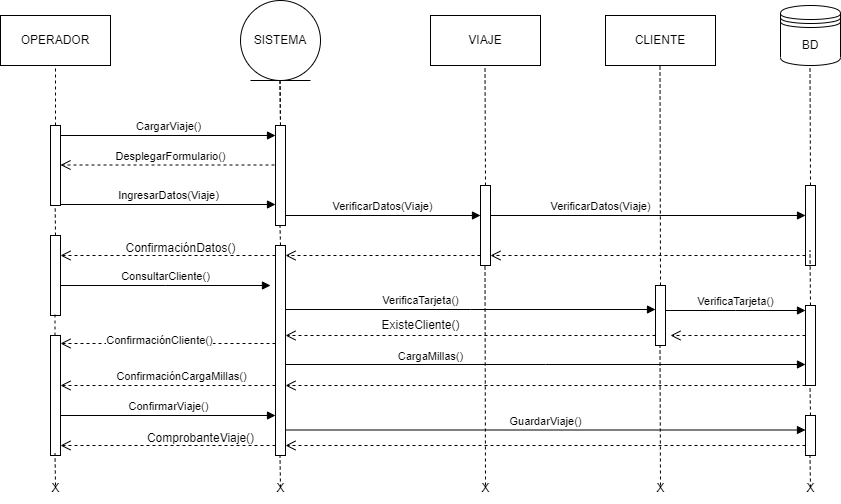

The diagram above was exported from draw.io. Its source (the exported page's mxGraphModel, read from the mxfile embedded in the PNG):
<mxGraphModel dx="1050" dy="541" grid="1" gridSize="10" guides="1" tooltips="1" connect="1" arrows="1" fold="1" page="1" pageScale="1" pageWidth="827" pageHeight="1169" math="0" shadow="0">
  <root>
    <mxCell id="0" />
    <mxCell id="1" parent="0" />
    <mxCell id="Vub4UlA7E3EXofYknU3P-1" value="VIAJE" style="html=1;whiteSpace=wrap;" vertex="1" parent="1">
      <mxGeometry x="490" y="290" width="110" height="50" as="geometry" />
    </mxCell>
    <mxCell id="Vub4UlA7E3EXofYknU3P-2" value="OPERADOR" style="html=1;whiteSpace=wrap;" vertex="1" parent="1">
      <mxGeometry x="60" y="290" width="110" height="50" as="geometry" />
    </mxCell>
    <mxCell id="Vub4UlA7E3EXofYknU3P-3" value="SISTEMA" style="ellipse;shape=umlEntity;whiteSpace=wrap;html=1;" vertex="1" parent="1">
      <mxGeometry x="300" y="275" width="80" height="80" as="geometry" />
    </mxCell>
    <mxCell id="Vub4UlA7E3EXofYknU3P-4" value="" style="endArrow=none;dashed=1;html=1;rounded=0;entryX=0.5;entryY=1;entryDx=0;entryDy=0;" edge="1" parent="1" target="Vub4UlA7E3EXofYknU3P-2">
      <mxGeometry width="50" height="50" relative="1" as="geometry">
        <mxPoint x="115" y="400" as="sourcePoint" />
        <mxPoint x="440" y="460" as="targetPoint" />
      </mxGeometry>
    </mxCell>
    <mxCell id="Vub4UlA7E3EXofYknU3P-5" value="" style="html=1;points=[];perimeter=orthogonalPerimeter;outlineConnect=0;targetShapes=umlLifeline;portConstraint=eastwest;newEdgeStyle={&quot;edgeStyle&quot;:&quot;elbowEdgeStyle&quot;,&quot;elbow&quot;:&quot;vertical&quot;,&quot;curved&quot;:0,&quot;rounded&quot;:0};" vertex="1" parent="1">
      <mxGeometry x="110" y="400" width="10" height="80" as="geometry" />
    </mxCell>
    <mxCell id="Vub4UlA7E3EXofYknU3P-6" value="CargarViaje()" style="html=1;verticalAlign=bottom;endArrow=block;elbow=vertical;rounded=0;" edge="1" target="Vub4UlA7E3EXofYknU3P-9" parent="1">
      <mxGeometry relative="1" as="geometry">
        <mxPoint x="120" y="410" as="sourcePoint" />
        <mxPoint x="240" y="410" as="targetPoint" />
      </mxGeometry>
    </mxCell>
    <mxCell id="Vub4UlA7E3EXofYknU3P-7" value="DesplegarFormulario()" style="html=1;verticalAlign=bottom;endArrow=open;dashed=1;endSize=8;elbow=vertical;rounded=0;exitX=0.5;exitY=0.5;exitDx=0;exitDy=0;exitPerimeter=0;" edge="1" parent="1">
      <mxGeometry relative="1" as="geometry">
        <mxPoint x="120" y="439.5" as="targetPoint" />
        <mxPoint x="340" y="439.5" as="sourcePoint" />
      </mxGeometry>
    </mxCell>
    <mxCell id="Vub4UlA7E3EXofYknU3P-8" value="" style="endArrow=none;dashed=1;html=1;rounded=0;entryX=0.5;entryY=1;entryDx=0;entryDy=0;" edge="1" parent="1">
      <mxGeometry width="50" height="50" relative="1" as="geometry">
        <mxPoint x="340" y="400" as="sourcePoint" />
        <mxPoint x="339.5" y="355" as="targetPoint" />
      </mxGeometry>
    </mxCell>
    <mxCell id="Vub4UlA7E3EXofYknU3P-9" value="" style="html=1;points=[];perimeter=orthogonalPerimeter;outlineConnect=0;targetShapes=umlLifeline;portConstraint=eastwest;newEdgeStyle={&quot;edgeStyle&quot;:&quot;elbowEdgeStyle&quot;,&quot;elbow&quot;:&quot;vertical&quot;,&quot;curved&quot;:0,&quot;rounded&quot;:0};" vertex="1" parent="1">
      <mxGeometry x="335" y="400" width="10" height="100" as="geometry" />
    </mxCell>
    <mxCell id="Vub4UlA7E3EXofYknU3P-11" value="IngresarDatos(Viaje)" style="html=1;verticalAlign=bottom;endArrow=block;edgeStyle=elbowEdgeStyle;elbow=vertical;curved=0;rounded=0;" edge="1" parent="1" target="Vub4UlA7E3EXofYknU3P-9">
      <mxGeometry width="80" relative="1" as="geometry">
        <mxPoint x="120" y="479" as="sourcePoint" />
        <mxPoint x="200" y="479" as="targetPoint" />
      </mxGeometry>
    </mxCell>
    <mxCell id="Vub4UlA7E3EXofYknU3P-12" value="" style="endArrow=none;dashed=1;html=1;rounded=0;entryX=0.5;entryY=1;entryDx=0;entryDy=0;" edge="1" parent="1">
      <mxGeometry width="50" height="50" relative="1" as="geometry">
        <mxPoint x="340" y="400" as="sourcePoint" />
        <mxPoint x="339.5" y="355" as="targetPoint" />
      </mxGeometry>
    </mxCell>
    <mxCell id="Vub4UlA7E3EXofYknU3P-13" value="" style="endArrow=none;dashed=1;html=1;rounded=0;entryX=0.5;entryY=1;entryDx=0;entryDy=0;" edge="1" parent="1">
      <mxGeometry width="50" height="50" relative="1" as="geometry">
        <mxPoint x="545" y="460" as="sourcePoint" />
        <mxPoint x="544.5" y="340" as="targetPoint" />
      </mxGeometry>
    </mxCell>
    <mxCell id="Vub4UlA7E3EXofYknU3P-14" value="" style="html=1;points=[];perimeter=orthogonalPerimeter;outlineConnect=0;targetShapes=umlLifeline;portConstraint=eastwest;newEdgeStyle={&quot;edgeStyle&quot;:&quot;elbowEdgeStyle&quot;,&quot;elbow&quot;:&quot;vertical&quot;,&quot;curved&quot;:0,&quot;rounded&quot;:0};" vertex="1" parent="1">
      <mxGeometry x="540" y="460" width="10" height="80" as="geometry" />
    </mxCell>
    <mxCell id="Vub4UlA7E3EXofYknU3P-15" value="VerificarDatos(Viaje)" style="html=1;verticalAlign=bottom;endArrow=block;edgeStyle=elbowEdgeStyle;elbow=vertical;curved=0;rounded=0;" edge="1" parent="1">
      <mxGeometry width="80" relative="1" as="geometry">
        <mxPoint x="345" y="489" as="sourcePoint" />
        <mxPoint x="540" y="490" as="targetPoint" />
      </mxGeometry>
    </mxCell>
    <mxCell id="Vub4UlA7E3EXofYknU3P-16" value="" style="endArrow=none;dashed=1;html=1;rounded=0;entryX=0.5;entryY=1;entryDx=0;entryDy=0;" edge="1" parent="1">
      <mxGeometry width="50" height="50" relative="1" as="geometry">
        <mxPoint x="340" y="520" as="sourcePoint" />
        <mxPoint x="339.5" y="500" as="targetPoint" />
      </mxGeometry>
    </mxCell>
    <mxCell id="Vub4UlA7E3EXofYknU3P-17" value="" style="html=1;points=[];perimeter=orthogonalPerimeter;outlineConnect=0;targetShapes=umlLifeline;portConstraint=eastwest;newEdgeStyle={&quot;edgeStyle&quot;:&quot;elbowEdgeStyle&quot;,&quot;elbow&quot;:&quot;vertical&quot;,&quot;curved&quot;:0,&quot;rounded&quot;:0};" vertex="1" parent="1">
      <mxGeometry x="335" y="520" width="10" height="210" as="geometry" />
    </mxCell>
    <mxCell id="Vub4UlA7E3EXofYknU3P-18" value="" style="html=1;verticalAlign=bottom;endArrow=open;dashed=1;endSize=8;elbow=vertical;rounded=0;exitX=0.5;exitY=0.5;exitDx=0;exitDy=0;exitPerimeter=0;" edge="1" parent="1" target="Vub4UlA7E3EXofYknU3P-17">
      <mxGeometry relative="1" as="geometry">
        <mxPoint x="350" y="530" as="targetPoint" />
        <mxPoint x="540" y="530" as="sourcePoint" />
      </mxGeometry>
    </mxCell>
    <mxCell id="Vub4UlA7E3EXofYknU3P-19" value="" style="html=1;verticalAlign=bottom;endArrow=open;dashed=1;endSize=8;elbow=vertical;rounded=0;exitX=0.5;exitY=0.5;exitDx=0;exitDy=0;exitPerimeter=0;" edge="1" parent="1" target="Vub4UlA7E3EXofYknU3P-21">
      <mxGeometry relative="1" as="geometry">
        <mxPoint x="140" y="530" as="targetPoint" />
        <mxPoint x="335" y="530" as="sourcePoint" />
      </mxGeometry>
    </mxCell>
    <mxCell id="Vub4UlA7E3EXofYknU3P-20" value="" style="endArrow=none;dashed=1;html=1;rounded=0;entryX=0.5;entryY=1;entryDx=0;entryDy=0;" edge="1" parent="1">
      <mxGeometry width="50" height="50" relative="1" as="geometry">
        <mxPoint x="115" y="510" as="sourcePoint" />
        <mxPoint x="114.66" y="480" as="targetPoint" />
      </mxGeometry>
    </mxCell>
    <mxCell id="Vub4UlA7E3EXofYknU3P-21" value="" style="html=1;points=[];perimeter=orthogonalPerimeter;outlineConnect=0;targetShapes=umlLifeline;portConstraint=eastwest;newEdgeStyle={&quot;edgeStyle&quot;:&quot;elbowEdgeStyle&quot;,&quot;elbow&quot;:&quot;vertical&quot;,&quot;curved&quot;:0,&quot;rounded&quot;:0};" vertex="1" parent="1">
      <mxGeometry x="110" y="510" width="10" height="80" as="geometry" />
    </mxCell>
    <mxCell id="Vub4UlA7E3EXofYknU3P-22" value="ConfirmaciónDatos()" style="text;html=1;align=center;verticalAlign=middle;resizable=0;points=[];autosize=1;strokeColor=none;fillColor=none;" vertex="1" parent="1">
      <mxGeometry x="175" y="508" width="130" height="30" as="geometry" />
    </mxCell>
    <mxCell id="Vub4UlA7E3EXofYknU3P-23" value="BD" style="shape=datastore;whiteSpace=wrap;html=1;" vertex="1" parent="1">
      <mxGeometry x="840" y="280" width="60" height="60" as="geometry" />
    </mxCell>
    <mxCell id="Vub4UlA7E3EXofYknU3P-24" value="ConsultarCliente()" style="html=1;verticalAlign=bottom;endArrow=block;edgeStyle=elbowEdgeStyle;elbow=vertical;curved=0;rounded=0;" edge="1" parent="1">
      <mxGeometry width="80" relative="1" as="geometry">
        <mxPoint x="120" y="560" as="sourcePoint" />
        <mxPoint x="330" y="560" as="targetPoint" />
      </mxGeometry>
    </mxCell>
    <mxCell id="Vub4UlA7E3EXofYknU3P-25" value="" style="endArrow=none;dashed=1;html=1;rounded=0;entryX=0.5;entryY=1;entryDx=0;entryDy=0;" edge="1" parent="1">
      <mxGeometry width="50" height="50" relative="1" as="geometry">
        <mxPoint x="870" y="460" as="sourcePoint" />
        <mxPoint x="869.5" y="340" as="targetPoint" />
      </mxGeometry>
    </mxCell>
    <mxCell id="Vub4UlA7E3EXofYknU3P-26" value="" style="html=1;points=[];perimeter=orthogonalPerimeter;outlineConnect=0;targetShapes=umlLifeline;portConstraint=eastwest;newEdgeStyle={&quot;edgeStyle&quot;:&quot;elbowEdgeStyle&quot;,&quot;elbow&quot;:&quot;vertical&quot;,&quot;curved&quot;:0,&quot;rounded&quot;:0};" vertex="1" parent="1">
      <mxGeometry x="865" y="460" width="10" height="80" as="geometry" />
    </mxCell>
    <mxCell id="Vub4UlA7E3EXofYknU3P-27" value="VerificarDatos(Viaje)" style="html=1;verticalAlign=bottom;endArrow=block;edgeStyle=elbowEdgeStyle;elbow=vertical;curved=0;rounded=0;" edge="1" parent="1" target="Vub4UlA7E3EXofYknU3P-26">
      <mxGeometry x="-0.3016" width="80" relative="1" as="geometry">
        <mxPoint x="550" y="490" as="sourcePoint" />
        <mxPoint x="745" y="491" as="targetPoint" />
        <mxPoint as="offset" />
      </mxGeometry>
    </mxCell>
    <mxCell id="Vub4UlA7E3EXofYknU3P-28" value="" style="html=1;verticalAlign=bottom;endArrow=open;dashed=1;endSize=8;elbow=vertical;rounded=0;" edge="1" parent="1" source="Vub4UlA7E3EXofYknU3P-26">
      <mxGeometry relative="1" as="geometry">
        <mxPoint x="550" y="530" as="targetPoint" />
        <mxPoint x="770" y="530" as="sourcePoint" />
      </mxGeometry>
    </mxCell>
    <mxCell id="Vub4UlA7E3EXofYknU3P-29" value="CLIENTE" style="html=1;whiteSpace=wrap;" vertex="1" parent="1">
      <mxGeometry x="665" y="290" width="110" height="50" as="geometry" />
    </mxCell>
    <mxCell id="Vub4UlA7E3EXofYknU3P-30" value="" style="endArrow=none;dashed=1;html=1;rounded=0;entryX=0.5;entryY=1;entryDx=0;entryDy=0;" edge="1" parent="1">
      <mxGeometry width="50" height="50" relative="1" as="geometry">
        <mxPoint x="720" y="560" as="sourcePoint" />
        <mxPoint x="719.5" y="340" as="targetPoint" />
      </mxGeometry>
    </mxCell>
    <mxCell id="Vub4UlA7E3EXofYknU3P-31" value="" style="html=1;points=[];perimeter=orthogonalPerimeter;outlineConnect=0;targetShapes=umlLifeline;portConstraint=eastwest;newEdgeStyle={&quot;edgeStyle&quot;:&quot;elbowEdgeStyle&quot;,&quot;elbow&quot;:&quot;vertical&quot;,&quot;curved&quot;:0,&quot;rounded&quot;:0};" vertex="1" parent="1">
      <mxGeometry x="715" y="560" width="10" height="60" as="geometry" />
    </mxCell>
    <mxCell id="Vub4UlA7E3EXofYknU3P-32" value="VerificaTarjeta()" style="html=1;verticalAlign=bottom;endArrow=block;edgeStyle=elbowEdgeStyle;elbow=vertical;curved=0;rounded=0;" edge="1" parent="1" target="Vub4UlA7E3EXofYknU3P-31">
      <mxGeometry x="-0.2703" width="80" relative="1" as="geometry">
        <mxPoint x="345" y="584" as="sourcePoint" />
        <mxPoint x="555" y="584" as="targetPoint" />
        <mxPoint as="offset" />
      </mxGeometry>
    </mxCell>
    <mxCell id="Vub4UlA7E3EXofYknU3P-33" value="" style="endArrow=none;dashed=1;html=1;rounded=0;entryX=0.5;entryY=1;entryDx=0;entryDy=0;" edge="1" parent="1">
      <mxGeometry width="50" height="50" relative="1" as="geometry">
        <mxPoint x="870" y="580" as="sourcePoint" />
        <mxPoint x="869.5" y="525" as="targetPoint" />
      </mxGeometry>
    </mxCell>
    <mxCell id="Vub4UlA7E3EXofYknU3P-34" value="" style="html=1;points=[];perimeter=orthogonalPerimeter;outlineConnect=0;targetShapes=umlLifeline;portConstraint=eastwest;newEdgeStyle={&quot;edgeStyle&quot;:&quot;elbowEdgeStyle&quot;,&quot;elbow&quot;:&quot;vertical&quot;,&quot;curved&quot;:0,&quot;rounded&quot;:0};" vertex="1" parent="1">
      <mxGeometry x="865" y="580" width="10" height="80" as="geometry" />
    </mxCell>
    <mxCell id="Vub4UlA7E3EXofYknU3P-35" value="VerificaTarjeta()" style="html=1;verticalAlign=bottom;endArrow=block;edgeStyle=elbowEdgeStyle;elbow=vertical;curved=0;rounded=0;" edge="1" parent="1" target="Vub4UlA7E3EXofYknU3P-34">
      <mxGeometry width="80" relative="1" as="geometry">
        <mxPoint x="725" y="585" as="sourcePoint" />
        <mxPoint x="945" y="585" as="targetPoint" />
      </mxGeometry>
    </mxCell>
    <mxCell id="Vub4UlA7E3EXofYknU3P-36" value="" style="html=1;verticalAlign=bottom;endArrow=open;dashed=1;endSize=8;elbow=vertical;rounded=0;exitX=0.5;exitY=0.5;exitDx=0;exitDy=0;exitPerimeter=0;" edge="1" parent="1">
      <mxGeometry relative="1" as="geometry">
        <mxPoint x="730" y="610" as="targetPoint" />
        <mxPoint x="865" y="610" as="sourcePoint" />
      </mxGeometry>
    </mxCell>
    <mxCell id="Vub4UlA7E3EXofYknU3P-37" value="" style="html=1;verticalAlign=bottom;endArrow=open;dashed=1;endSize=8;elbow=vertical;rounded=0;exitX=0.5;exitY=0.5;exitDx=0;exitDy=0;exitPerimeter=0;" edge="1" parent="1" target="Vub4UlA7E3EXofYknU3P-17">
      <mxGeometry relative="1" as="geometry">
        <mxPoint x="570" y="610" as="targetPoint" />
        <mxPoint x="715" y="610" as="sourcePoint" />
      </mxGeometry>
    </mxCell>
    <mxCell id="Vub4UlA7E3EXofYknU3P-38" value="ExisteCliente()" style="text;html=1;align=center;verticalAlign=middle;resizable=0;points=[];autosize=1;strokeColor=none;fillColor=none;" vertex="1" parent="1">
      <mxGeometry x="430" y="585" width="100" height="30" as="geometry" />
    </mxCell>
    <mxCell id="Vub4UlA7E3EXofYknU3P-39" value="" style="endArrow=none;dashed=1;html=1;rounded=0;entryX=0.5;entryY=1;entryDx=0;entryDy=0;" edge="1" parent="1" source="Vub4UlA7E3EXofYknU3P-40">
      <mxGeometry width="50" height="50" relative="1" as="geometry">
        <mxPoint x="115" y="630" as="sourcePoint" />
        <mxPoint x="114.5" y="588" as="targetPoint" />
      </mxGeometry>
    </mxCell>
    <mxCell id="Vub4UlA7E3EXofYknU3P-40" value="" style="html=1;points=[];perimeter=orthogonalPerimeter;outlineConnect=0;targetShapes=umlLifeline;portConstraint=eastwest;newEdgeStyle={&quot;edgeStyle&quot;:&quot;elbowEdgeStyle&quot;,&quot;elbow&quot;:&quot;vertical&quot;,&quot;curved&quot;:0,&quot;rounded&quot;:0};" vertex="1" parent="1">
      <mxGeometry x="110" y="610" width="10" height="120" as="geometry" />
    </mxCell>
    <mxCell id="Vub4UlA7E3EXofYknU3P-41" value="" style="html=1;verticalAlign=bottom;endArrow=open;dashed=1;endSize=8;elbow=vertical;rounded=0;exitX=0.5;exitY=0.5;exitDx=0;exitDy=0;exitPerimeter=0;" edge="1" parent="1" target="Vub4UlA7E3EXofYknU3P-40">
      <mxGeometry relative="1" as="geometry">
        <mxPoint x="-35" y="618" as="targetPoint" />
        <mxPoint x="335" y="618" as="sourcePoint" />
      </mxGeometry>
    </mxCell>
    <mxCell id="Vub4UlA7E3EXofYknU3P-42" value="ConfirmaciónCliente()" style="edgeLabel;html=1;align=center;verticalAlign=middle;resizable=0;points=[];" vertex="1" connectable="0" parent="Vub4UlA7E3EXofYknU3P-41">
      <mxGeometry x="0.0865" y="-4" relative="1" as="geometry">
        <mxPoint as="offset" />
      </mxGeometry>
    </mxCell>
    <mxCell id="Vub4UlA7E3EXofYknU3P-43" value="" style="endArrow=none;dashed=1;html=1;rounded=0;entryX=0.5;entryY=1;entryDx=0;entryDy=0;" edge="1" parent="1">
      <mxGeometry width="50" height="50" relative="1" as="geometry">
        <mxPoint x="545" y="760" as="sourcePoint" />
        <mxPoint x="544.5" y="538" as="targetPoint" />
      </mxGeometry>
    </mxCell>
    <mxCell id="Vub4UlA7E3EXofYknU3P-46" value="ConfirmarViaje()" style="html=1;verticalAlign=bottom;endArrow=block;elbow=vertical;rounded=0;" edge="1" parent="1">
      <mxGeometry width="80" relative="1" as="geometry">
        <mxPoint x="120" y="690" as="sourcePoint" />
        <mxPoint x="335" y="690" as="targetPoint" />
      </mxGeometry>
    </mxCell>
    <mxCell id="Vub4UlA7E3EXofYknU3P-47" value="" style="endArrow=none;dashed=1;html=1;rounded=0;entryX=0.5;entryY=1;entryDx=0;entryDy=0;" edge="1" parent="1">
      <mxGeometry width="50" height="50" relative="1" as="geometry">
        <mxPoint x="720" y="760" as="sourcePoint" />
        <mxPoint x="719.5" y="620" as="targetPoint" />
      </mxGeometry>
    </mxCell>
    <mxCell id="Vub4UlA7E3EXofYknU3P-48" value="" style="endArrow=none;dashed=1;html=1;rounded=0;entryX=0.5;entryY=1;entryDx=0;entryDy=0;" edge="1" parent="1">
      <mxGeometry width="50" height="50" relative="1" as="geometry">
        <mxPoint x="870" y="690" as="sourcePoint" />
        <mxPoint x="869.5" y="660" as="targetPoint" />
      </mxGeometry>
    </mxCell>
    <mxCell id="Vub4UlA7E3EXofYknU3P-49" value="" style="html=1;points=[];perimeter=orthogonalPerimeter;outlineConnect=0;targetShapes=umlLifeline;portConstraint=eastwest;newEdgeStyle={&quot;edgeStyle&quot;:&quot;elbowEdgeStyle&quot;,&quot;elbow&quot;:&quot;vertical&quot;,&quot;curved&quot;:0,&quot;rounded&quot;:0};" vertex="1" parent="1">
      <mxGeometry x="865" y="690" width="10" height="40" as="geometry" />
    </mxCell>
    <mxCell id="Vub4UlA7E3EXofYknU3P-50" value="CargaMillas()" style="html=1;verticalAlign=bottom;endArrow=block;edgeStyle=elbowEdgeStyle;elbow=vertical;curved=0;rounded=0;" edge="1" parent="1" target="Vub4UlA7E3EXofYknU3P-34">
      <mxGeometry x="-0.4423" y="-1" width="80" relative="1" as="geometry">
        <mxPoint x="345" y="639" as="sourcePoint" />
        <mxPoint x="715" y="639" as="targetPoint" />
        <mxPoint as="offset" />
      </mxGeometry>
    </mxCell>
    <mxCell id="Vub4UlA7E3EXofYknU3P-51" value="" style="html=1;verticalAlign=bottom;endArrow=open;dashed=1;endSize=8;elbow=vertical;rounded=0;" edge="1" parent="1" target="Vub4UlA7E3EXofYknU3P-17">
      <mxGeometry relative="1" as="geometry">
        <mxPoint x="550" y="660" as="targetPoint" />
        <mxPoint x="865" y="660" as="sourcePoint" />
      </mxGeometry>
    </mxCell>
    <mxCell id="Vub4UlA7E3EXofYknU3P-52" value="" style="html=1;verticalAlign=bottom;endArrow=open;dashed=1;endSize=8;elbow=vertical;rounded=0;" edge="1" parent="1" target="Vub4UlA7E3EXofYknU3P-40">
      <mxGeometry relative="1" as="geometry">
        <mxPoint x="140" y="660" as="targetPoint" />
        <mxPoint x="335" y="660" as="sourcePoint" />
      </mxGeometry>
    </mxCell>
    <mxCell id="Vub4UlA7E3EXofYknU3P-53" value="ConfirmaciónCargaMillas()" style="edgeLabel;html=1;align=center;verticalAlign=middle;resizable=0;points=[];" vertex="1" connectable="0" parent="Vub4UlA7E3EXofYknU3P-52">
      <mxGeometry x="-0.2056" y="-3" relative="1" as="geometry">
        <mxPoint x="-10" y="-7" as="offset" />
      </mxGeometry>
    </mxCell>
    <mxCell id="Vub4UlA7E3EXofYknU3P-54" value="GuardarViaje()" style="html=1;verticalAlign=bottom;endArrow=block;elbow=vertical;rounded=0;" edge="1" parent="1" target="Vub4UlA7E3EXofYknU3P-49">
      <mxGeometry width="80" relative="1" as="geometry">
        <mxPoint x="345" y="704.5" as="sourcePoint" />
        <mxPoint x="560" y="704.5" as="targetPoint" />
      </mxGeometry>
    </mxCell>
    <mxCell id="Vub4UlA7E3EXofYknU3P-55" value="" style="html=1;verticalAlign=bottom;endArrow=open;dashed=1;endSize=8;elbow=vertical;rounded=0;" edge="1" parent="1">
      <mxGeometry relative="1" as="geometry">
        <mxPoint x="345" y="720" as="targetPoint" />
        <mxPoint x="865" y="720" as="sourcePoint" />
      </mxGeometry>
    </mxCell>
    <mxCell id="Vub4UlA7E3EXofYknU3P-56" value="" style="html=1;verticalAlign=bottom;endArrow=open;dashed=1;endSize=8;elbow=vertical;rounded=0;" edge="1" parent="1">
      <mxGeometry relative="1" as="geometry">
        <mxPoint x="120" y="720" as="targetPoint" />
        <mxPoint x="335" y="720" as="sourcePoint" />
      </mxGeometry>
    </mxCell>
    <mxCell id="Vub4UlA7E3EXofYknU3P-57" value="ComprobanteViaje()" style="text;html=1;align=center;verticalAlign=middle;resizable=0;points=[];autosize=1;strokeColor=none;fillColor=none;" vertex="1" parent="1">
      <mxGeometry x="195" y="698" width="130" height="30" as="geometry" />
    </mxCell>
    <mxCell id="Vub4UlA7E3EXofYknU3P-58" value="" style="endArrow=none;dashed=1;html=1;rounded=0;entryX=0.5;entryY=1;entryDx=0;entryDy=0;" edge="1" parent="1">
      <mxGeometry width="50" height="50" relative="1" as="geometry">
        <mxPoint x="115" y="760" as="sourcePoint" />
        <mxPoint x="114.5" y="728" as="targetPoint" />
      </mxGeometry>
    </mxCell>
    <mxCell id="Vub4UlA7E3EXofYknU3P-59" value="" style="endArrow=none;dashed=1;html=1;rounded=0;entryX=0.5;entryY=1;entryDx=0;entryDy=0;" edge="1" parent="1">
      <mxGeometry width="50" height="50" relative="1" as="geometry">
        <mxPoint x="340" y="762" as="sourcePoint" />
        <mxPoint x="339.5" y="730" as="targetPoint" />
      </mxGeometry>
    </mxCell>
    <mxCell id="Vub4UlA7E3EXofYknU3P-60" value="" style="endArrow=none;dashed=1;html=1;rounded=0;entryX=0.5;entryY=1;entryDx=0;entryDy=0;" edge="1" parent="1">
      <mxGeometry width="50" height="50" relative="1" as="geometry">
        <mxPoint x="870" y="762" as="sourcePoint" />
        <mxPoint x="869.5" y="730" as="targetPoint" />
      </mxGeometry>
    </mxCell>
    <mxCell id="Vub4UlA7E3EXofYknU3P-61" value="X" style="text;html=1;align=center;verticalAlign=middle;resizable=0;points=[];autosize=1;strokeColor=none;fillColor=none;" vertex="1" parent="1">
      <mxGeometry x="100" y="748" width="30" height="30" as="geometry" />
    </mxCell>
    <mxCell id="Vub4UlA7E3EXofYknU3P-62" value="X" style="text;html=1;align=center;verticalAlign=middle;resizable=0;points=[];autosize=1;strokeColor=none;fillColor=none;" vertex="1" parent="1">
      <mxGeometry x="325" y="748" width="30" height="30" as="geometry" />
    </mxCell>
    <mxCell id="Vub4UlA7E3EXofYknU3P-63" value="X" style="text;html=1;align=center;verticalAlign=middle;resizable=0;points=[];autosize=1;strokeColor=none;fillColor=none;" vertex="1" parent="1">
      <mxGeometry x="530" y="748" width="30" height="30" as="geometry" />
    </mxCell>
    <mxCell id="Vub4UlA7E3EXofYknU3P-64" value="X" style="text;html=1;align=center;verticalAlign=middle;resizable=0;points=[];autosize=1;strokeColor=none;fillColor=none;" vertex="1" parent="1">
      <mxGeometry x="705" y="748" width="30" height="30" as="geometry" />
    </mxCell>
    <mxCell id="Vub4UlA7E3EXofYknU3P-65" value="X" style="text;html=1;align=center;verticalAlign=middle;resizable=0;points=[];autosize=1;strokeColor=none;fillColor=none;" vertex="1" parent="1">
      <mxGeometry x="855" y="748" width="30" height="30" as="geometry" />
    </mxCell>
  </root>
</mxGraphModel>